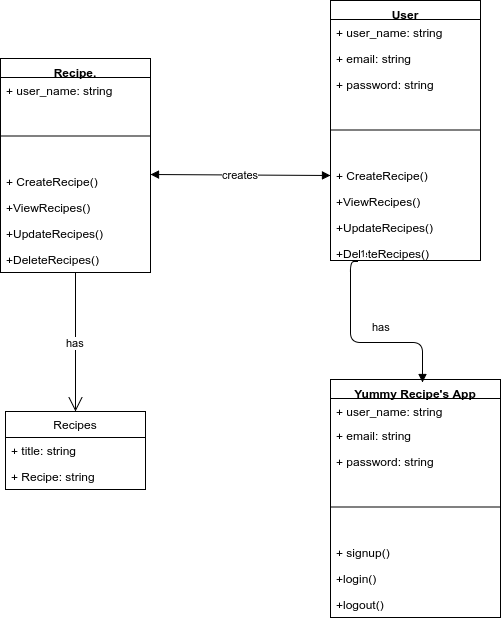

The diagram above was exported from draw.io. Its source (the exported page's mxGraphModel, read from the mxfile embedded in the PNG):
<mxGraphModel dx="831" dy="473" grid="1" gridSize="10" guides="1" tooltips="1" connect="1" arrows="1" fold="1" page="1" pageScale="1" pageWidth="850" pageHeight="1100" background="#ffffff" math="0" shadow="0">
  <root>
    <mxCell id="0" />
    <mxCell id="1" parent="0" />
    <mxCell id="2" value="User&#10;" style="swimlane;fontStyle=1;align=center;verticalAlign=top;childLayout=stackLayout;horizontal=1;startSize=19;horizontalStack=0;resizeParent=1;resizeParentMax=0;resizeLast=0;collapsible=1;marginBottom=0;swimlaneFillColor=#ffffff;" vertex="1" parent="1">
      <mxGeometry x="390" y="186" width="150" height="260" as="geometry" />
    </mxCell>
    <mxCell id="3" value="+ user_name: string&#10;" style="text;strokeColor=none;fillColor=none;align=left;verticalAlign=top;spacingLeft=4;spacingRight=4;overflow=hidden;rotatable=0;points=[[0,0.5],[1,0.5]];portConstraint=eastwest;" vertex="1" parent="2">
      <mxGeometry y="19" width="150" height="26" as="geometry" />
    </mxCell>
    <mxCell id="6" value="+ email: string&#10;" style="text;strokeColor=none;fillColor=none;align=left;verticalAlign=top;spacingLeft=4;spacingRight=4;overflow=hidden;rotatable=0;points=[[0,0.5],[1,0.5]];portConstraint=eastwest;" vertex="1" parent="2">
      <mxGeometry y="45" width="150" height="26" as="geometry" />
    </mxCell>
    <mxCell id="11" value="+ password: string&#10;" style="text;strokeColor=none;fillColor=none;align=left;verticalAlign=top;spacingLeft=4;spacingRight=4;overflow=hidden;rotatable=0;points=[[0,0.5],[1,0.5]];portConstraint=eastwest;" vertex="1" parent="2">
      <mxGeometry y="71" width="150" height="26" as="geometry" />
    </mxCell>
    <mxCell id="4" value="" style="line;strokeWidth=1;fillColor=none;align=left;verticalAlign=middle;spacingTop=-1;spacingLeft=3;spacingRight=3;rotatable=0;labelPosition=right;points=[];portConstraint=eastwest;" vertex="1" parent="2">
      <mxGeometry y="97" width="150" height="65" as="geometry" />
    </mxCell>
    <mxCell id="12" value="+ CreateRecipe()" style="text;strokeColor=none;fillColor=none;align=left;verticalAlign=top;spacingLeft=4;spacingRight=4;overflow=hidden;rotatable=0;points=[[0,0.5],[1,0.5]];portConstraint=eastwest;" vertex="1" parent="2">
      <mxGeometry y="162" width="150" height="26" as="geometry" />
    </mxCell>
    <mxCell id="5" value="+ViewRecipes()" style="text;strokeColor=none;fillColor=none;align=left;verticalAlign=top;spacingLeft=4;spacingRight=4;overflow=hidden;rotatable=0;points=[[0,0.5],[1,0.5]];portConstraint=eastwest;" vertex="1" parent="2">
      <mxGeometry y="188" width="150" height="26" as="geometry" />
    </mxCell>
    <mxCell id="13" value="+UpdateRecipes()" style="text;strokeColor=none;fillColor=none;align=left;verticalAlign=top;spacingLeft=4;spacingRight=4;overflow=hidden;rotatable=0;points=[[0,0.5],[1,0.5]];portConstraint=eastwest;" vertex="1" parent="2">
      <mxGeometry y="214" width="150" height="26" as="geometry" />
    </mxCell>
    <mxCell id="14" value="+DeleteRecipes()" style="text;strokeColor=none;fillColor=none;align=left;verticalAlign=top;spacingLeft=4;spacingRight=4;overflow=hidden;rotatable=0;points=[[0,0.5],[1,0.5]];portConstraint=eastwest;" vertex="1" parent="2">
      <mxGeometry y="240" width="150" height="20" as="geometry" />
    </mxCell>
    <mxCell id="15" value="Yummy Recipe's App" style="swimlane;fontStyle=1;align=center;verticalAlign=top;childLayout=stackLayout;horizontal=1;startSize=19;horizontalStack=0;resizeParent=1;resizeParentMax=0;resizeLast=0;collapsible=1;marginBottom=0;swimlaneFillColor=#ffffff;" vertex="1" parent="1">
      <mxGeometry x="390" y="565" width="170" height="238" as="geometry">
        <mxRectangle x="550" y="524" width="150" height="20" as="alternateBounds" />
      </mxGeometry>
    </mxCell>
    <mxCell id="16" value="+ user_name: string&#10;" style="text;strokeColor=none;fillColor=none;align=left;verticalAlign=top;spacingLeft=4;spacingRight=4;overflow=hidden;rotatable=0;points=[[0,0.5],[1,0.5]];portConstraint=eastwest;" vertex="1" parent="15">
      <mxGeometry y="19" width="170" height="24" as="geometry" />
    </mxCell>
    <mxCell id="17" value="+ email: string&#10;" style="text;strokeColor=none;fillColor=none;align=left;verticalAlign=top;spacingLeft=4;spacingRight=4;overflow=hidden;rotatable=0;points=[[0,0.5],[1,0.5]];portConstraint=eastwest;" vertex="1" parent="15">
      <mxGeometry y="43" width="170" height="26" as="geometry" />
    </mxCell>
    <mxCell id="18" value="+ password: string&#10;" style="text;strokeColor=none;fillColor=none;align=left;verticalAlign=top;spacingLeft=4;spacingRight=4;overflow=hidden;rotatable=0;points=[[0,0.5],[1,0.5]];portConstraint=eastwest;" vertex="1" parent="15">
      <mxGeometry y="69" width="170" height="26" as="geometry" />
    </mxCell>
    <mxCell id="19" value="" style="line;strokeWidth=1;fillColor=none;align=left;verticalAlign=middle;spacingTop=-1;spacingLeft=3;spacingRight=3;rotatable=0;labelPosition=right;points=[];portConstraint=eastwest;" vertex="1" parent="15">
      <mxGeometry y="95" width="170" height="65" as="geometry" />
    </mxCell>
    <mxCell id="20" value="+ signup()" style="text;strokeColor=none;fillColor=none;align=left;verticalAlign=top;spacingLeft=4;spacingRight=4;overflow=hidden;rotatable=0;points=[[0,0.5],[1,0.5]];portConstraint=eastwest;" vertex="1" parent="15">
      <mxGeometry y="160" width="170" height="26" as="geometry" />
    </mxCell>
    <mxCell id="21" value="+login()" style="text;strokeColor=none;fillColor=none;align=left;verticalAlign=top;spacingLeft=4;spacingRight=4;overflow=hidden;rotatable=0;points=[[0,0.5],[1,0.5]];portConstraint=eastwest;" vertex="1" parent="15">
      <mxGeometry y="186" width="170" height="26" as="geometry" />
    </mxCell>
    <mxCell id="22" value="+logout()" style="text;strokeColor=none;fillColor=none;align=left;verticalAlign=top;spacingLeft=4;spacingRight=4;overflow=hidden;rotatable=0;points=[[0,0.5],[1,0.5]];portConstraint=eastwest;" vertex="1" parent="15">
      <mxGeometry y="212" width="170" height="26" as="geometry" />
    </mxCell>
    <mxCell id="24" value="Recipe." style="swimlane;fontStyle=1;align=center;verticalAlign=top;childLayout=stackLayout;horizontal=1;startSize=19;horizontalStack=0;resizeParent=1;resizeParentMax=0;resizeLast=0;collapsible=1;marginBottom=0;swimlaneFillColor=#ffffff;" vertex="1" parent="1">
      <mxGeometry x="60" y="244" width="150" height="214" as="geometry" />
    </mxCell>
    <mxCell id="25" value="+ user_name: string&#10;" style="text;strokeColor=none;fillColor=none;align=left;verticalAlign=top;spacingLeft=4;spacingRight=4;overflow=hidden;rotatable=0;points=[[0,0.5],[1,0.5]];portConstraint=eastwest;" vertex="1" parent="24">
      <mxGeometry y="19" width="150" height="26" as="geometry" />
    </mxCell>
    <mxCell id="28" value="" style="line;strokeWidth=1;fillColor=none;align=left;verticalAlign=middle;spacingTop=-1;spacingLeft=3;spacingRight=3;rotatable=0;labelPosition=right;points=[];portConstraint=eastwest;" vertex="1" parent="24">
      <mxGeometry y="45" width="150" height="65" as="geometry" />
    </mxCell>
    <mxCell id="29" value="+ CreateRecipe()" style="text;strokeColor=none;fillColor=none;align=left;verticalAlign=top;spacingLeft=4;spacingRight=4;overflow=hidden;rotatable=0;points=[[0,0.5],[1,0.5]];portConstraint=eastwest;" vertex="1" parent="24">
      <mxGeometry y="110" width="150" height="26" as="geometry" />
    </mxCell>
    <mxCell id="30" value="+ViewRecipes()" style="text;strokeColor=none;fillColor=none;align=left;verticalAlign=top;spacingLeft=4;spacingRight=4;overflow=hidden;rotatable=0;points=[[0,0.5],[1,0.5]];portConstraint=eastwest;" vertex="1" parent="24">
      <mxGeometry y="136" width="150" height="26" as="geometry" />
    </mxCell>
    <mxCell id="31" value="+UpdateRecipes()" style="text;strokeColor=none;fillColor=none;align=left;verticalAlign=top;spacingLeft=4;spacingRight=4;overflow=hidden;rotatable=0;points=[[0,0.5],[1,0.5]];portConstraint=eastwest;" vertex="1" parent="24">
      <mxGeometry y="162" width="150" height="26" as="geometry" />
    </mxCell>
    <mxCell id="32" value="+DeleteRecipes()" style="text;strokeColor=none;fillColor=none;align=left;verticalAlign=top;spacingLeft=4;spacingRight=4;overflow=hidden;rotatable=0;points=[[0,0.5],[1,0.5]];portConstraint=eastwest;" vertex="1" parent="24">
      <mxGeometry y="188" width="150" height="26" as="geometry" />
    </mxCell>
    <mxCell id="33" value="Recipes" style="swimlane;fontStyle=0;childLayout=stackLayout;horizontal=1;startSize=26;fillColor=none;horizontalStack=0;resizeParent=1;resizeParentMax=0;resizeLast=0;collapsible=1;marginBottom=0;swimlaneFillColor=#ffffff;" vertex="1" parent="1">
      <mxGeometry x="65" y="597" width="140" height="78" as="geometry" />
    </mxCell>
    <mxCell id="34" value="+ title: string" style="text;strokeColor=none;fillColor=none;align=left;verticalAlign=top;spacingLeft=4;spacingRight=4;overflow=hidden;rotatable=0;points=[[0,0.5],[1,0.5]];portConstraint=eastwest;" vertex="1" parent="33">
      <mxGeometry y="26" width="140" height="26" as="geometry" />
    </mxCell>
    <mxCell id="35" value="+ Recipe: string" style="text;strokeColor=none;fillColor=none;align=left;verticalAlign=top;spacingLeft=4;spacingRight=4;overflow=hidden;rotatable=0;points=[[0,0.5],[1,0.5]];portConstraint=eastwest;" vertex="1" parent="33">
      <mxGeometry y="52" width="140" height="26" as="geometry" />
    </mxCell>
    <mxCell id="42" value="creates" style="endArrow=block;startArrow=block;endFill=1;startFill=1;html=1;entryX=0;entryY=0.5;" edge="1" parent="1" target="12">
      <mxGeometry width="160" relative="1" as="geometry">
        <mxPoint x="210" y="360" as="sourcePoint" />
        <mxPoint x="370" y="360" as="targetPoint" />
      </mxGeometry>
    </mxCell>
    <mxCell id="43" value="has" style="endArrow=block;endFill=1;html=1;edgeStyle=orthogonalEdgeStyle;align=left;verticalAlign=top;entryX=0.541;entryY=0.013;entryPerimeter=0;exitX=0.18;exitY=1.05;exitPerimeter=0;" edge="1" parent="1" source="14" target="15">
      <mxGeometry x="-0.4" y="20" relative="1" as="geometry">
        <mxPoint x="410" y="490" as="sourcePoint" />
        <mxPoint x="570" y="490" as="targetPoint" />
        <Array as="points">
          <mxPoint x="410" y="447" />
          <mxPoint x="410" y="528" />
          <mxPoint x="482" y="528" />
        </Array>
        <mxPoint as="offset" />
      </mxGeometry>
    </mxCell>
    <mxCell id="44" value="1" style="resizable=0;html=1;align=left;verticalAlign=bottom;labelBackgroundColor=#ffffff;fontSize=10;" connectable="0" vertex="1" parent="43">
      <mxGeometry x="-1" relative="1" as="geometry" />
    </mxCell>
    <mxCell id="45" value="has" style="endArrow=open;endFill=1;endSize=12;html=1;entryX=0.5;entryY=0;" edge="1" parent="1" source="32" target="33">
      <mxGeometry width="160" relative="1" as="geometry">
        <mxPoint x="70" y="490" as="sourcePoint" />
        <mxPoint x="230" y="490" as="targetPoint" />
      </mxGeometry>
    </mxCell>
  </root>
</mxGraphModel>